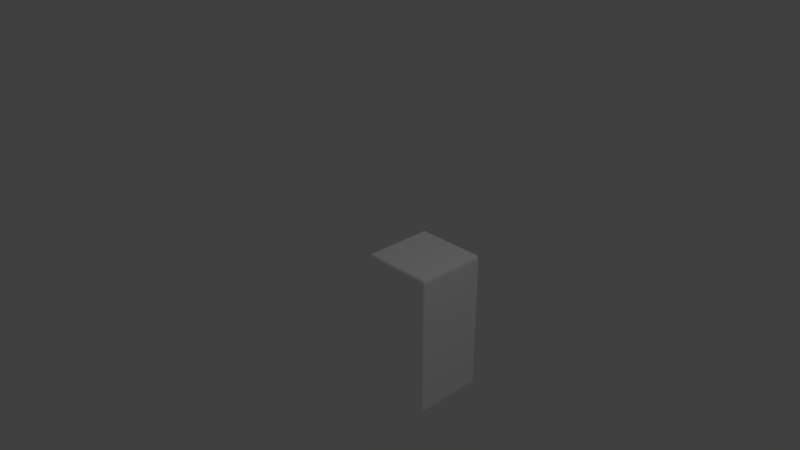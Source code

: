 # Source: block.blend  (saved by Blender 2.78.0; exported with 4.5.12 LTS)
import bpy
from mathutils import Matrix  # noqa: F401  (used for matrix-valued properties, if any)

bpy.ops.wm.read_factory_settings(use_empty=True)
scene = bpy.context.scene
scene.name = 'Scene'

# ---- collections
col_collection_1 = bpy.data.collections.new('Collection 1'); scene.collection.children.link(col_collection_1)

# ---- materials (node trees are filled in below, after node groups)
mat_material = bpy.data.materials.new('Material')
mat_material.alpha_threshold = 0.0
mat_material.use_transparent_shadow = False
mat_material.diffuse_color = (1.0, 1.0, 1.0, 1.0)
mat_material.roughness = 0.5
mat_material.specular_intensity = 0.0
mat_material.line_color = (0.0, 0.0, 0.0, 1.0)

# ---- material node trees

# ---- world
world_world = bpy.data.worlds.new('World'); scene.world = world_world
world_world.color = (0.05088, 0.05088, 0.05088)
world_world.use_sun_shadow = False
world_world.sun_shadow_jitter_overblur = 0.0
world_world.cycles.sampling_method = 'MANUAL'

# ---- cameras
cam_camera = bpy.data.cameras.new('Camera')
cam_camera.clip_end = 100.0
cam_camera.lens = 35.0
cam_camera.sensor_width = 32.0
cam_camera.sensor_height = 18.0
cam_camera.ortho_scale = 7.314
cam_camera.dof.focus_distance = 0.0
cam_camera.dof.aperture_fstop = 128.0

# ---- lights
light_lamp = bpy.data.lights.new('Lamp', 'POINT')
light_lamp.transmission_factor = 0.0
light_lamp.cutoff_distance = 30.0
light_lamp.energy = 100.0
light_lamp.shadow_buffer_clip_start = 1.001
light_lamp.shadow_soft_size = 0.1
light_lamp.shadow_maximum_resolution = 0.006
light_lamp.use_absolute_resolution = True

# ---- meshes
me_cube = bpy.data.meshes.new('Cube')
me_cube.from_pydata([(1.0, 0.9441, -0.9441), (0.9441, 0.9441, -1.0), (0.9441, 1.0, -0.9441), (0.9925, 0.9441, -0.972), (0.9925, 0.972, -0.9441), (0.9853, 0.9708, -0.9708), (0.9441, 0.972, -0.9925), (0.972, 0.9441, -0.9925), (0.9708, 0.9708, -0.9853), (0.972, 0.9925, -0.9441), (0.9441, 0.9925, -0.972), (0.9708, 0.9853, -0.9708), (1.0, -0.9441, -0.9441), (0.9441, -1.0, -0.9441), (0.9441, -0.9441, -1.0), (0.9925, -0.972, -0.9441), (0.9925, -0.9441, -0.972), (0.9853, -0.9708, -0.9708), (0.9441, -0.9925, -0.972), (0.972, -0.9925, -0.9441), (0.9708, -0.9853, -0.9708), (0.972, -0.9441, -0.9925), (0.9441, -0.972, -0.9925), (0.9708, -0.9708, -0.9853), (-0.9441, -1.0, -0.9441), (-1.0, -0.9441, -0.9441), (-0.9441, -0.9441, -1.0), (-0.972, -0.9925, -0.9441), (-0.9441, -0.9925, -0.972), (-0.9708, -0.9853, -0.9708), (-0.9925, -0.9441, -0.972), (-0.9925, -0.972, -0.9441), (-0.9853, -0.9708, -0.9708), (-0.9441, -0.972, -0.9925), (-0.972, -0.9441, -0.9925), (-0.9708, -0.9708, -0.9853), (-0.9441, 1.0, -0.9441), (-0.9441, 0.9441, -1.0), (-1.0, 0.9441, -0.9441), (-0.9441, 0.9925, -0.972), (-0.972, 0.9925, -0.9441), (-0.9708, 0.9853, -0.9708), (-0.972, 0.9441, -0.9925), (-0.9441, 0.972, -0.9925), (-0.9708, 0.9708, -0.9853), (-0.9925, 0.972, -0.9441), (-0.9925, 0.9441, -0.972), (-0.9853, 0.9708, -0.9708), (0.9441, 1.0, 0.9441), (0.9441, 0.9441, 1.0), (1.0, 0.9441, 0.9441), (0.9441, 0.9925, 0.972), (0.972, 0.9925, 0.9441), (0.9708, 0.9853, 0.9708), (0.972, 0.9441, 0.9925), (0.9441, 0.972, 0.9925), (0.9708, 0.9708, 0.9853), (0.9925, 0.972, 0.9441), (0.9925, 0.9441, 0.972), (0.9853, 0.9708, 0.9708), (0.9441, -1.0, 0.9441), (1.0, -0.9441, 0.9441), (0.9441, -0.9441, 1.0), (0.972, -0.9925, 0.9441), (0.9441, -0.9925, 0.972), (0.9708, -0.9853, 0.9708), (0.9925, -0.9441, 0.972), (0.9925, -0.972, 0.9441), (0.9853, -0.9708, 0.9708), (0.9441, -0.972, 0.9925), (0.972, -0.9441, 0.9925), (0.9708, -0.9708, 0.9853), (-1.0, -0.9441, 0.9441), (-0.9441, -1.0, 0.9441), (-0.9441, -0.9441, 1.0), (-0.9925, -0.972, 0.9441), (-0.9925, -0.9441, 0.972), (-0.9853, -0.9708, 0.9708), (-0.9441, -0.9925, 0.972), (-0.972, -0.9925, 0.9441), (-0.9708, -0.9853, 0.9708), (-0.972, -0.9441, 0.9925), (-0.9441, -0.972, 0.9925), (-0.9708, -0.9708, 0.9853), (-1.0, 0.9441, 0.9441), (-0.9441, 0.9441, 1.0), (-0.9441, 1.0, 0.9441), (-0.9925, 0.9441, 0.972), (-0.9925, 0.972, 0.9441), (-0.9853, 0.9708, 0.9708), (-0.9441, 0.972, 0.9925), (-0.972, 0.9441, 0.9925), (-0.9708, 0.9708, 0.9853), (-0.972, 0.9925, 0.9441), (-0.9441, 0.9925, 0.972), (-0.9708, 0.9853, 0.9708)], [], [(48, 2, 36, 86), (13, 60, 73, 24), (25, 72, 84, 38), (49, 85, 74, 62), (0, 50, 61, 12), (0, 3, 5, 4), (3, 7, 8, 5), (1, 6, 8, 7), (6, 10, 11, 8), (2, 9, 11, 10), (9, 4, 5, 11), (5, 8, 11), (12, 15, 17, 16), (15, 19, 20, 17), (13, 18, 20, 19), (18, 22, 23, 20), (14, 21, 23, 22), (21, 16, 17, 23), (17, 20, 23), (24, 27, 29, 28), (27, 31, 32, 29), (25, 30, 32, 31), (30, 34, 35, 32), (26, 33, 35, 34), (33, 28, 29, 35), (29, 32, 35), (36, 39, 41, 40), (39, 43, 44, 41), (37, 42, 44, 43), (42, 46, 47, 44), (38, 45, 47, 46), (45, 40, 41, 47), (41, 44, 47), (48, 51, 53, 52), (51, 55, 56, 53), (49, 54, 56, 55), (54, 58, 59, 56), (50, 57, 59, 58), (57, 52, 53, 59), (53, 56, 59), (60, 63, 65, 64), (63, 67, 68, 65), (61, 66, 68, 67), (66, 70, 71, 68), (62, 69, 71, 70), (69, 64, 65, 71), (65, 68, 71), (72, 75, 77, 76), (75, 79, 80, 77), (73, 78, 80, 79), (78, 82, 83, 80), (74, 81, 83, 82), (81, 76, 77, 83), (77, 80, 83), (84, 87, 89, 88), (87, 91, 92, 89), (85, 90, 92, 91), (90, 94, 95, 92), (86, 93, 95, 94), (93, 88, 89, 95), (89, 92, 95), (0, 12, 16, 3), (3, 16, 21, 7), (7, 21, 14, 1), (1, 37, 43, 6), (6, 43, 39, 10), (10, 39, 36, 2), (2, 48, 52, 9), (9, 52, 57, 4), (4, 57, 50, 0), (13, 24, 28, 18), (18, 28, 33, 22), (22, 33, 26, 14), (12, 61, 67, 15), (15, 67, 63, 19), (19, 63, 60, 13), (25, 38, 46, 30), (30, 46, 42, 34), (34, 42, 37, 26), (24, 73, 79, 27), (27, 79, 75, 31), (31, 75, 72, 25), (38, 84, 88, 45), (45, 88, 93, 40), (40, 93, 86, 36), (49, 62, 70, 54), (54, 70, 66, 58), (58, 66, 61, 50), (48, 86, 94, 51), (51, 94, 90, 55), (55, 90, 85, 49), (62, 74, 82, 69), (69, 82, 78, 64), (64, 78, 73, 60), (74, 85, 91, 81), (81, 91, 87, 76), (76, 87, 84, 72), (1, 14, 26, 37)])
me_cube.materials.append(mat_material)
me_cube.use_remesh_preserve_volume = False
me_cube.use_remesh_preserve_attributes = False
me_cube.use_mirror_vertex_groups = False
me_cube.update()

# ---- objects
ob_cube = bpy.data.objects.new('Cube', me_cube)
ob_lamp = bpy.data.objects.new('Lamp', light_lamp)
ob_camera = bpy.data.objects.new('Camera', cam_camera)

# ---- transforms, parenting, visibility, modifiers, constraints
ob_cube.location = (0.5, 0.5, -1.0)
ob_cube.scale = (0.5, 0.5, 1.0)
ob_cube.lock_rotations_4d = False
ob_cube.empty_display_type = 'ARROWS'
ob_cube.lineart.crease_threshold = 0.0
ob_lamp.location = (4.076, 1.005, 5.904)
ob_lamp.rotation_euler = (0.6503, 0.05522, 1.866)
ob_lamp.lock_rotations_4d = False
ob_lamp.empty_display_type = 'ARROWS'
ob_lamp.color = (0.0, 0.0, 0.0, 0.0)
ob_lamp.lineart.crease_threshold = 0.0
ob_camera.location = (7.481, -6.508, 5.344)
ob_camera.rotation_euler = (1.109, 0.0, 0.8149)
ob_camera.lock_rotations_4d = False
ob_camera.empty_display_type = 'ARROWS'
ob_camera.color = (0.0, 0.0, 0.0, 0.0)
ob_camera.display_type = 'WIRE'
ob_camera.lineart.crease_threshold = 0.0

# ---- collection membership
col_collection_1.objects.link(ob_cube)
col_collection_1.objects.link(ob_lamp)
col_collection_1.objects.link(ob_camera)

# ---- scene / render settings (as saved in the file)
scene.camera = ob_camera
scene.frame_start = 1; scene.frame_end = 250; scene.frame_set(1)
scene.render.engine = 'BLENDER_EEVEE_NEXT'
scene.render.resolution_percentage = 50
scene.render.dither_intensity = 0.0
scene.cycles.use_denoising = False
scene.cycles.samples = 128
scene.cycles.sampling_pattern = 'TABULATED_SOBOL'
scene.cycles.light_sampling_threshold = 0.0
scene.cycles.use_adaptive_sampling = False
scene.cycles.use_light_tree = False
scene.cycles.blur_glossy = 0.0
scene.cycles.sample_clamp_indirect = 0.0
scene.view_settings.view_transform = 'Standard'
bpy.context.view_layer.update()

